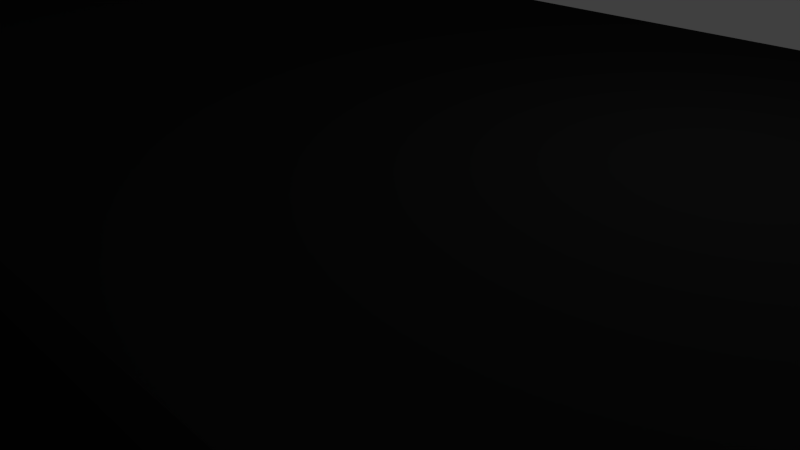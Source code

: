 # Source: Buildron-Totem.blend  (saved by Blender 2.63.0; exported with 4.5.12 LTS)
import bpy
from mathutils import Matrix  # noqa: F401  (used for matrix-valued properties, if any)

bpy.ops.wm.read_factory_settings(use_empty=True)
scene = bpy.context.scene
scene.name = 'Scene'

# ---- collections
col_collection_1 = bpy.data.collections.new('Collection 1'); scene.collection.children.link(col_collection_1)

# ---- materials (node trees are filled in below, after node groups)
mat_darkobject = bpy.data.materials.new('DarkObject')
mat_darkobject.alpha_threshold = 0.0
mat_darkobject.use_transparent_shadow = False
mat_darkobject.diffuse_color = (0.01341, 0.01341, 0.01341, 1.0)
mat_darkobject.specular_color = (0.5705, 0.5705, 0.5705)
mat_darkobject.roughness = 0.5
mat_darkobject.specular_intensity = 0.0
mat_darkobject.line_color = (0.0, 0.0, 0.0, 1.0)
mat_glowstripes = bpy.data.materials.new('GlowStripes')
mat_glowstripes.alpha_threshold = 0.0
mat_glowstripes.use_transparent_shadow = False
mat_glowstripes.diffuse_color = (0.0, 0.9028, 0.9849, 1.0)
mat_glowstripes.roughness = 0.5
mat_glowstripes.line_color = (0.0, 0.0, 0.0, 1.0)

# ---- material node trees

# ---- world
world_world = bpy.data.worlds.new('World'); scene.world = world_world
world_world.color = (0.05088, 0.05088, 0.05088)
world_world.use_sun_shadow = False
world_world.sun_shadow_jitter_overblur = 0.0
world_world.cycles.sampling_method = 'MANUAL'
world_world.cycles.sample_map_resolution = 256

# ---- cameras
cam_camera = bpy.data.cameras.new('Camera')
cam_camera.clip_end = 100.0
cam_camera.lens = 35.0
cam_camera.sensor_width = 32.0
cam_camera.sensor_height = 18.0
cam_camera.ortho_scale = 7.314
cam_camera.dof.focus_distance = 0.0
cam_camera.dof.aperture_fstop = 128.0

# ---- lights
light_lamp = bpy.data.lights.new('Lamp', 'POINT')
light_lamp.transmission_factor = 0.0
light_lamp.cutoff_distance = 30.0
light_lamp.energy = 100.0
light_lamp.shadow_buffer_clip_start = 1.001
light_lamp.shadow_soft_size = 1.0
light_lamp.shadow_maximum_resolution = 0.006
light_lamp.use_absolute_resolution = True
light_lamp.cycles.use_multiple_importance_sampling = False

# ---- meshes
me_totem = bpy.data.meshes.new('Totem')
me_totem.from_pydata([(-6.903, 5.558, -1.0), (4.504, 5.558, -1.0), (4.504, 5.558, -1.0), (-6.903, 5.558, -1.0), (-6.903, 5.558, 1.0), (4.504, 5.558, 1.0), (-6.903, 5.558, 1.0), (-7.733, 5.558, 0.5075), (5.334, 5.558, 0.5075), (-7.733, 5.558, -0.5075), (5.334, 5.558, -0.5075), (4.999, 5.558, -1.087), (5.9, 5.558, -0.5515), (-7.398, 5.558, -1.087), (-8.299, 5.558, -0.5515), (5.9, 5.558, 0.5515), (-8.299, 5.558, 0.5515), (4.999, 5.558, 1.087), (-7.398, 5.558, 1.087), (-7.398, 5.558, 1.087), (4.999, 5.558, -1.087), (6.601, 5.558, -1.368), (6.601, -1.035, -1.368), (-9.0, 5.558, -1.368), (6.601, 5.558, -1.368), (-9.0, -3.36, -1.368), (6.601, -3.36, -1.368), (-9.0, 5.558, 1.368), (-9.0, -3.36, 1.368), (-9.0, 5.558, 1.368), (6.601, 5.558, 1.368), (6.601, -3.36, 1.368), (-9.0, -3.36, 1.368), (-10.13, -3.36, 0.694), (7.735, -3.36, 0.694), (-10.13, 5.558, 0.694), (7.735, 5.558, 0.694), (-10.13, -3.36, -0.694), (7.735, -3.36, -0.694), (-10.13, 5.558, -0.694), (7.735, 5.558, -0.694), (7.987, 5.558, -0.8132), (6.821, 5.558, -1.602), (-9.22, 5.558, -1.602), (-10.39, 5.558, -0.8132), (7.987, 5.558, 0.8132), (-10.39, 5.558, 0.8132), (7.987, -3.427, 0.8002), (7.987, -3.36, -0.8132), (-10.39, -3.36, 0.8132), (-10.39, -3.36, -0.8132), (-9.22, -3.36, -1.602), (6.821, 5.558, 1.602), (-9.22, 5.558, 1.602), (6.821, -3.36, 1.602), (-9.22, -3.36, 1.602), (-9.22, 5.558, 1.602), (6.821, 5.558, -1.602), (-10.12, 5.558, -2.082), (-10.12, -4.696, -2.082), (-10.12, 5.558, 2.082), (-10.12, -4.696, 2.082), (7.725, 5.558, 2.082), (7.725, -4.696, 2.082), (-11.42, -4.696, 1.057), (-11.42, 5.558, 1.057), (-11.42, -4.696, -1.057), (8.926, -4.696, -1.075), (-11.42, 5.558, -1.057), (8.926, 5.558, -1.075), (-9.22, -2.542, -1.602), (6.821, -2.542, -1.602), (6.601, -2.542, -1.368), (6.821, -2.542, 1.602), (-9.22, -2.542, 1.602), (-9.0, -2.542, 1.368), (-9.0, -2.542, 1.368), (-9.22, -2.542, 1.602), (-10.39, -2.542, 0.8132), (7.987, -2.542, 0.8132), (-10.39, -2.542, -0.8132), (6.601, -0.782, -1.368), (6.821, -2.542, -1.602), (7.987, -2.542, -0.8132), (7.735, -2.542, 0.694), (7.735, -2.542, -0.694), (-10.13, -2.542, 0.694), (-10.13, -2.542, -0.694), (-9.0, -2.542, -1.368), (6.601, -2.542, 1.368), (10.54, -4.548, 1.1), (10.54, -4.548, 3.82), (10.12, -4.548, 3.15), (10.12, -4.548, 1.77), (9.917, -4.548, 3.246), (9.553, -4.435, 2.205), (10.44, -4.548, 0.866), (10.44, -4.548, 4.054), (10.03, 5.57, 0.3891), (10.03, -4.513, 0.3891), (10.03, 5.57, 4.531), (10.03, -4.513, 4.531), (9.434, -4.513, 3.511), (9.434, 5.57, 3.511), (10.44, -3.743, 0.866), (10.54, -3.743, 3.82), (10.44, -3.743, 4.054), (9.906, -3.768, 3.242), (9.553, -2.577, 2.205), (10.12, -3.743, 3.15), (10.12, -3.743, 1.77), (10.54, -3.743, 1.1), (12.87, -3.743, 3.829), (13.3, -3.743, 3.159), (13.3, -3.743, 1.779), (13.51, -3.743, 3.278), (13.51, -3.743, 1.66), (12.98, -3.743, 0.8749), (12.87, -3.743, 1.109), (12.87, -1.153, 1.109), (12.98, -3.743, 0.8749), (12.98, -3.743, 4.063), (13.98, 5.57, 3.52), (13.98, -4.513, 3.52), (13.98, 5.57, 1.418), (13.98, -4.513, 1.418), (13.39, -4.513, 4.54), (13.39, 5.57, 4.54), (12.98, -4.548, 4.063), (13.51, -4.548, 3.278), (13.51, -4.548, 1.66), (13.3, -4.548, 3.159), (13.3, -4.548, 1.779), (12.87, -4.548, 1.109), (12.87, -4.548, 1.109), (12.87, -4.548, 3.829), (9.401, -4.541, -0.6627), (9.401, 5.569, -0.6627), (10.24, -1.188, 4.293), (7.552, -4.208, 1.178), (7.548, -2.542, 1.178), (-5.993, 5.558, -1.0), (-5.993, 5.558, 1.0), (-6.408, 5.558, 1.087), (-7.754, 5.558, 1.368), (-7.754, -3.36, 1.368), (-7.939, -3.36, 1.602), (-7.939, 5.558, 1.602), (-8.699, 5.558, 2.082), (-8.699, -4.696, 2.082), (-7.939, -2.542, 1.602), (-7.754, -2.542, 1.368), (3.928, 5.558, -1.0), (4.373, 5.558, -1.087), (5.813, 5.558, -1.368), (5.813, -3.36, -1.368), (6.011, -3.36, -1.602), (6.011, 5.558, -1.602), (6.824, 5.558, -2.082), (6.824, -4.696, -2.082), (6.011, -2.542, -1.602), (5.813, -2.542, -1.368), (4.775, 5.558, 0.8393), (4.775, 5.558, -0.8393), (5.293, 5.558, -0.9121), (5.293, 5.558, 0.9121), (6.971, -3.36, 1.148), (6.971, 5.558, 1.148), (6.971, 5.558, -1.148), (7.202, 5.558, -1.345), (7.202, -3.36, -1.345), (7.202, 5.558, 1.345), (8.117, -4.696, -1.753), (8.117, 5.558, -1.753), (7.202, -2.542, -1.345), (6.971, -2.542, 1.148), (8.295, -4.635, 2.558), (8.865, -4.574, 3.035), (8.295, 5.562, 2.558), (8.865, 5.566, 3.035), (9.128, -4.435, 2.557), (8.34, -4.322, 1.867), (9.12, -3.359, 2.554), (8.334, -2.951, 1.866), (9.118, 5.562, 2.543), (9.9, 5.57, 3.256), (10.12, -4.548, 2.206), (10.12, -3.743, 2.206), (13.3, -3.743, 2.215), (13.3, -4.548, 2.215), (10.64, -4.548, 3.155), (10.64, -4.548, 2.21), (10.64, -3.847, 3.155), (10.64, -3.847, 2.21), (10.33, -4.548, 1.435), (9.998, -4.491, 1.536), (9.998, -3.069, 1.536), (10.33, -3.743, 1.435), (13.09, -3.743, 1.444), (13.24, -3.743, 1.267), (13.69, 5.57, 0.908), (13.69, -4.513, 0.908), (13.24, -4.548, 1.267), (13.09, -4.548, 1.444), (12.98, 5.57, 0.8785), (13.25, 5.57, 1.265), (12.55, -3.743, 0.8734), (12.55, -4.548, 0.8734), (12.82, -4.513, 0.3965), (12.82, 5.57, 0.3965), (12.55, 5.57, 0.8731)], [(24, 26), (27, 28), (22, 81), (119, 133), (119, 120), (97, 138), (101, 138)], [(146, 149, 150), (178, 45, 62), (183, 108, 182), (184, 178, 179), (103, 100, 185), (195, 99, 96), (124, 200, 205), (98, 205, 210), (210, 205, 204), (210, 209, 98), (203, 132, 93), (90, 134, 194), (182, 108, 187), (93, 191, 186), (91, 92, 190), (176, 180, 177), (164, 21, 11), (12, 40, 168), (167, 36, 15), (17, 30, 165), (165, 15, 8), (5, 17, 162), (163, 11, 1), (10, 12, 164), (153, 154, 13), (154, 23, 13), (20, 24, 154), (13, 0, 153), (0, 152, 153), (2, 153, 152), (143, 144, 17), (144, 30, 17), (19, 29, 144), (142, 143, 5), (143, 17, 5), (6, 143, 142), (48, 67, 136), (41, 137, 69), (23, 39, 14), (16, 35, 27), (177, 180, 182), (94, 102, 107), (18, 4, 9, 7), (4, 0, 13, 9), (23, 14, 9, 13), (27, 18, 7, 16), (47, 99, 195, 95), (45, 98, 137, 41), (99, 47, 48, 136), (54, 139, 181, 63), (79, 140, 175, 84), (73, 89, 175, 140), (79, 108, 183, 140), (144, 143, 6, 19), (154, 153, 2, 20), (11, 163, 10, 164), (8, 162, 17, 165), (15, 165, 30, 167), (21, 164, 12, 168), (52, 62, 45, 171), (180, 176, 63, 181), (178, 184, 98, 45), (100, 127, 122, 185), (184, 185, 205, 98), (116, 115, 113, 188), (131, 135, 91, 190), (189, 191, 93, 132), (109, 107, 182, 187), (93, 194, 134, 203), (124, 205, 185, 122), (104, 210, 204, 120), (207, 208, 209, 210), (99, 98, 209, 208), (99, 208, 207, 96), (104, 96, 207, 206), (200, 201, 202, 205), (117, 204, 205, 199), (130, 202, 201, 125), (201, 200, 124, 125), (116, 199, 202, 130), (198, 114, 132, 203), (118, 198, 203, 134), (197, 111, 90, 194), (110, 197, 194, 93), (195, 196, 108, 95), (96, 104, 196, 195), (187, 186, 191, 193), (109, 192, 190, 92), (187, 193, 192, 109), (192, 193, 191, 190), (131, 190, 191, 189), (188, 113, 131, 189), (114, 188, 189, 132), (186, 187, 110, 93), (177, 182, 184, 179), (102, 103, 185, 107), (107, 185, 184, 182), (181, 139, 140, 183), (180, 181, 183, 182), (176, 177, 179, 178), (63, 176, 178, 62), (159, 158, 157, 156), (169, 173, 172, 170), (169, 174, 82, 42), (71, 160, 157, 57), (175, 89, 31, 166), (84, 175, 166, 34), (166, 31, 155, 26, 38, 34), (38, 26, 72, 85), (83, 174, 170, 48), (67, 172, 173, 69), (69, 173, 169, 41), (170, 172, 67, 48), (167, 171, 45, 36), (52, 171, 167, 30), (168, 169, 42, 21), (41, 169, 168, 40), (162, 163, 1, 5), (8, 10, 163, 162), (161, 160, 71, 72), (70, 160, 161, 88), (161, 72, 26, 155), (88, 161, 155, 25), (160, 70, 51, 156), (58, 158, 159, 59), (59, 159, 156, 51), (157, 158, 58, 43), (154, 157, 43, 23), (57, 157, 154, 24), (147, 150, 149, 148), (74, 150, 147, 56), (151, 150, 74, 75), (73, 150, 151, 89), (151, 75, 32, 145), (89, 151, 145, 31), (150, 73, 54, 146), (149, 63, 62, 148), (63, 149, 146, 54), (147, 148, 62, 52), (144, 147, 52, 30), (56, 147, 144, 29), (142, 5, 1, 141), (6, 142, 141, 3), (95, 108, 79, 47), (73, 140, 139, 54), (94, 97, 101, 102), (123, 129, 130, 125), (126, 128, 129, 123), (97, 128, 126, 101), (136, 137, 98, 99), (67, 69, 137, 136), (100, 101, 126, 127), (105, 112, 121, 106), (106, 121, 128, 97), (135, 112, 105, 91), (104, 120, 118, 111), (111, 118, 133, 90), (123, 122, 127, 126), (122, 123, 125, 124), (121, 115, 129, 128), (115, 116, 130, 129), (113, 112, 135, 131), (113, 115, 121, 112), (106, 107, 109, 105), (105, 109, 92, 91), (107, 106, 97, 94), (103, 102, 101, 100), (83, 79, 84, 85), (86, 78, 80, 87), (80, 70, 88, 87), (76, 77, 78, 86), (76, 86, 33, 28), (87, 88, 25, 37), (33, 86, 87, 37), (85, 84, 34, 38), (79, 83, 48, 47), (80, 78, 49, 50), (70, 80, 50, 51), (78, 77, 55, 49), (68, 66, 64, 65), (66, 68, 58, 59), (65, 64, 61, 60), (43, 58, 68, 44), (44, 68, 65, 46), (49, 64, 66, 50), (66, 59, 51, 50), (65, 60, 53, 46), (55, 61, 64, 49), (53, 60, 61, 55), (46, 53, 27, 35), (39, 44, 46, 35), (45, 41, 40, 36), (23, 43, 44, 39), (36, 40, 12, 15), (14, 39, 35, 16), (31, 145, 25, 155), (9, 14, 16, 7), (15, 12, 10, 8), (116, 188, 118, 120), (104, 111, 110, 196), (71, 83, 85, 72), (108, 196, 187), (110, 187, 196), (145, 32, 28, 33, 37, 25)])
me_totem.polygons.foreach_set('material_index', [0, 0, 1, 0, 0, 0, 0, 0, 0, 0, 0, 0, 1, 0, 0, 0, 0, 0, 0, 0, 0, 0, 0, 0, 0, 0, 0, 0, 0, 0, 0, 0, 0, 0, 0, 0, 0, 0, 0, 0, 0, 0, 0, 0, 0, 0, 0, 0, 0, 0, 1, 1, 1, 0, 0, 0, 0, 0, 0, 0, 0, 0, 0, 0, 1, 0, 0, 1, 0, 0, 1, 0, 0, 0, 0, 0, 1, 0, 0, 0, 0, 0, 0, 0, 0, 0, 0, 0, 1, 0, 0, 0, 0, 0, 0, 0, 1, 0, 0, 0, 0, 0, 0, 1, 1, 0, 0, 0, 0, 0, 0, 0, 0, 0, 0, 0, 0, 0, 0, 1, 1, 0, 0, 0, 0, 0, 0, 0, 0, 0, 1, 1, 1, 0, 0, 0, 0, 0, 0, 0, 0, 0, 0, 0, 0, 0, 0, 0, 0, 0, 0, 0, 1, 0, 0, 1, 0, 0, 0, 0, 0, 0, 1, 1, 0, 0, 0, 1, 1, 1, 1, 0, 0, 0, 0, 0, 0, 0, 0, 0, 0, 0, 0, 0, 0, 0, 0, 0, 0, 0, 0, 0, 0, 0, 0, 0, 0, 0, 1, 1, 1, 1, 1, 0])
me_totem.materials.append(mat_darkobject)
me_totem.materials.append(mat_glowstripes)
me_totem.use_remesh_preserve_volume = False
me_totem.use_remesh_preserve_attributes = False
me_totem.use_mirror_vertex_groups = False
me_totem.update()

# ---- objects
ob_lamp = bpy.data.objects.new('Lamp', light_lamp)
ob_camera = bpy.data.objects.new('Camera', cam_camera)
ob_totem = bpy.data.objects.new('Totem', me_totem)

# ---- transforms, parenting, visibility, modifiers, constraints
ob_lamp.location = (4.076, 1.005, 5.904)
ob_lamp.rotation_euler = (0.6503, 0.05522, 1.866)
ob_lamp.lock_rotations_4d = False
ob_lamp.empty_display_type = 'ARROWS'
ob_lamp.color = (0.0, 0.0, 0.0, 0.0)
ob_lamp.lineart.crease_threshold = 0.0
ob_camera.location = (7.481, -6.508, 5.344)
ob_camera.rotation_euler = (1.109, 0.01082, 0.8149)
ob_camera.lock_rotations_4d = False
ob_camera.empty_display_type = 'ARROWS'
ob_camera.color = (0.0, 0.0, 0.0, 0.0)
ob_camera.display_type = 'WIRE'
ob_camera.lineart.crease_threshold = 0.0
ob_totem.location = (0.0, 0.0, 0.0)
ob_totem.lock_rotations_4d = False
ob_totem.empty_display_type = 'ARROWS'
ob_totem.lineart.crease_threshold = 0.0

# ---- collection membership
col_collection_1.objects.link(ob_lamp)
col_collection_1.objects.link(ob_camera)
col_collection_1.objects.link(ob_totem)

# ---- scene / render settings (as saved in the file)
scene.camera = ob_camera
scene.frame_start = 1; scene.frame_end = 250; scene.frame_set(1)
scene.render.engine = 'BLENDER_EEVEE_NEXT'
scene.render.image_settings.color_mode = 'RGB'
scene.render.image_settings.compression = 90
scene.render.resolution_percentage = 50
scene.render.dither_intensity = 0.0
scene.render.bake_margin = 2
scene.render.bake_bias = 0.0
scene.cycles.use_denoising = False
scene.cycles.samples = 10
scene.cycles.sampling_pattern = 'TABULATED_SOBOL'
scene.cycles.light_sampling_threshold = 0.0
scene.cycles.use_adaptive_sampling = False
scene.cycles.use_light_tree = False
scene.cycles.blur_glossy = 0.0
scene.cycles.volume_bounces = 1
scene.cycles.pixel_filter_type = 'GAUSSIAN'
scene.cycles.sample_clamp_indirect = 0.0
scene.view_settings.view_transform = 'Standard'
bpy.context.view_layer.update()

